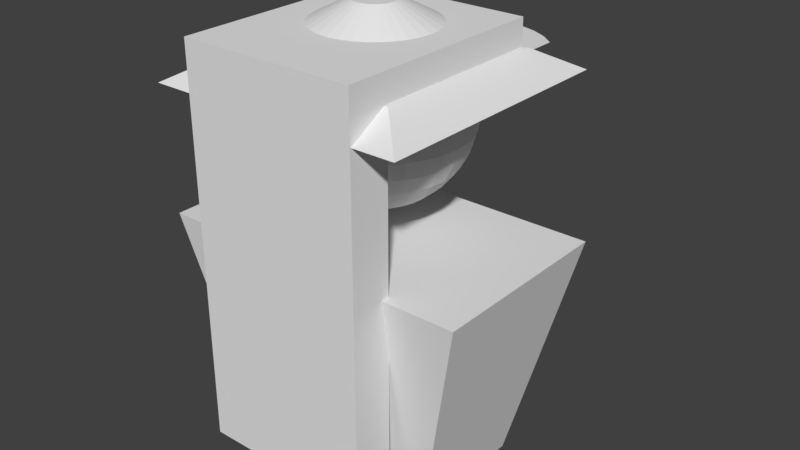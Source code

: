 # Source: AvatarPrototype.blend  (saved by Blender 2.79.0; exported with 4.5.12 LTS)
import bpy
from mathutils import Matrix  # noqa: F401  (used for matrix-valued properties, if any)

bpy.ops.wm.read_factory_settings(use_empty=True)
scene = bpy.context.scene
scene.name = 'Scene'

# ---- collections
col_collection_1 = bpy.data.collections.new('Collection 1'); scene.collection.children.link(col_collection_1)

# ---- world
world_world = bpy.data.worlds.new('World'); scene.world = world_world
world_world.color = (0.05088, 0.05088, 0.05088)
world_world.use_sun_shadow = False
world_world.sun_shadow_jitter_overblur = 0.0
world_world.cycles.sampling_method = 'MANUAL'

# ---- meshes
me_cube_002 = bpy.data.meshes.new('Cube.002')
me_cube_002.from_pydata([(0.5492, 0.5492, 2.325), (0.5492, 0.5492, 2.673), (0.5492, -0.5492, 2.325), (0.5492, -0.5492, 2.673), (-0.5492, 0.5492, 2.325), (-0.5492, 0.5492, 2.673), (-0.5492, -0.5492, 2.325), (-0.5492, -0.5492, 2.673), (0.5492, -0.8133, 2.325), (0.5492, -0.8133, 2.673), (-0.5492, -0.8133, 2.325), (-0.5492, -0.8133, 2.673), (-0.5492, -0.5492, 0.2411), (0.5492, -0.5492, 0.2411), (-0.5492, -0.8133, 0.2411), (0.5492, -0.8133, 0.2411), (0.5492, -0.5492, 2.209), (0.5492, -0.5492, 2.093), (0.5492, -0.5492, 1.978), (0.5492, -0.5492, 1.862), (0.5492, -0.5492, 1.746), (0.5492, -0.5492, 1.63), (0.5492, -0.5492, 1.515), (0.5492, -0.5492, 1.399), (0.5492, -0.5492, 1.283), (0.5492, -0.5492, 1.167), (0.5492, -0.5492, 1.052), (0.5492, -0.5492, 0.9357), (0.5492, -0.5492, 0.82), (0.5492, -0.5492, 0.7042), (0.5492, -0.5492, 0.5884), (0.5492, -0.5492, 0.4727), (0.5492, -0.5492, 0.3569), (-0.5492, -0.5492, 0.3569), (-0.5492, -0.5492, 0.4727), (-0.5492, -0.5492, 0.5884), (-0.5492, -0.5492, 0.7042), (-0.5492, -0.5492, 0.82), (-0.5492, -0.5492, 0.9357), (-0.5492, -0.5492, 1.052), (-0.5492, -0.5492, 1.167), (-0.5492, -0.5492, 1.283), (-0.5492, -0.5492, 1.399), (-0.5492, -0.5492, 1.515), (-0.5492, -0.5492, 1.63), (-0.5492, -0.5492, 1.746), (-0.5492, -0.5492, 1.862), (-0.5492, -0.5492, 1.978), (-0.5492, -0.5492, 2.093), (-0.5492, -0.5492, 2.209), (-0.5492, -0.8133, 2.209), (-0.5492, -0.8133, 2.093), (-0.5492, -0.8133, 1.978), (-0.5492, -0.8133, 1.862), (-0.5492, -0.8133, 1.746), (-0.5492, -0.8133, 1.63), (-0.5492, -0.8133, 1.515), (-0.5492, -0.8133, 1.399), (-0.5492, -0.8133, 1.283), (-0.5492, -0.8133, 1.167), (-0.5492, -0.8133, 1.052), (-0.5492, -0.8133, 0.9357), (-0.5492, -0.8133, 0.82), (-0.5492, -0.8133, 0.7042), (-0.5492, -0.8133, 0.5884), (-0.5492, -0.8133, 0.4727), (-0.5492, -0.8133, 0.3569), (0.5492, -0.8133, 0.3569), (0.5492, -0.8133, 0.4727), (0.5492, -0.8133, 0.5884), (0.5492, -0.8133, 0.7042), (0.5492, -0.8133, 0.82), (0.5492, -0.8133, 0.9357), (0.5492, -0.8133, 1.052), (0.5492, -0.8133, 1.167), (0.5492, -0.8133, 1.283), (0.5492, -0.8133, 1.399), (0.5492, -0.8133, 1.515), (0.5492, -0.8133, 1.63), (0.5492, -0.8133, 1.746), (0.5492, -0.8133, 1.862), (0.5492, -0.8133, 1.978), (0.5492, -0.8133, 2.093), (0.5492, -0.8133, 2.209)], [], [(0, 1, 3, 2), (7, 6, 10, 11), (6, 7, 5, 4), (4, 5, 1, 0), (2, 6, 4, 0), (7, 3, 1, 5), (8, 9, 11, 10), (33, 32, 13, 12), (3, 7, 11, 9), (2, 3, 9, 8), (12, 13, 15, 14), (67, 66, 14, 15), (32, 67, 15, 13), (66, 33, 12, 14), (10, 6, 49, 50), (50, 49, 48, 51), (51, 48, 47, 52), (52, 47, 46, 53), (53, 46, 45, 54), (54, 45, 44, 55), (55, 44, 43, 56), (56, 43, 42, 57), (57, 42, 41, 58), (58, 41, 40, 59), (59, 40, 39, 60), (60, 39, 38, 61), (61, 38, 37, 62), (62, 37, 36, 63), (63, 36, 35, 64), (64, 35, 34, 65), (65, 34, 33, 66), (2, 8, 83, 16), (16, 83, 82, 17), (17, 82, 81, 18), (18, 81, 80, 19), (19, 80, 79, 20), (20, 79, 78, 21), (21, 78, 77, 22), (22, 77, 76, 23), (23, 76, 75, 24), (24, 75, 74, 25), (25, 74, 73, 26), (26, 73, 72, 27), (27, 72, 71, 28), (28, 71, 70, 29), (29, 70, 69, 30), (30, 69, 68, 31), (31, 68, 67, 32), (8, 10, 50, 83), (83, 50, 51, 82), (82, 51, 52, 81), (81, 52, 53, 80), (80, 53, 54, 79), (79, 54, 55, 78), (78, 55, 56, 77), (77, 56, 57, 76), (76, 57, 58, 75), (75, 58, 59, 74), (74, 59, 60, 73), (73, 60, 61, 72), (72, 61, 62, 71), (71, 62, 63, 70), (70, 63, 64, 69), (69, 64, 65, 68), (68, 65, 66, 67), (6, 2, 16, 49), (49, 16, 17, 48), (48, 17, 18, 47), (47, 18, 19, 46), (46, 19, 20, 45), (45, 20, 21, 44), (44, 21, 22, 43), (43, 22, 23, 42), (42, 23, 24, 41), (41, 24, 25, 40), (40, 25, 26, 39), (39, 26, 27, 38), (38, 27, 28, 37), (37, 28, 29, 36), (36, 29, 30, 35), (35, 30, 31, 34), (34, 31, 32, 33)])
me_cube_002.use_remesh_preserve_volume = False
me_cube_002.use_remesh_preserve_attributes = False
me_cube_002.use_mirror_vertex_groups = False
me_cube_002.update()
me_circle = bpy.data.meshes.new('Circle')
me_circle.from_pydata([(2.776e-07, -0.5867, 2.384), (0.1145, -0.5755, 2.384), (0.2245, -0.5421, 2.384), (0.326, -0.4878, 2.384), (0.4149, -0.4149, 2.384), (0.4878, -0.326, 2.384), (0.5421, -0.2245, 2.384), (0.5755, -0.1145, 2.384), (0.5867, 6.641e-08, 2.384), (0.5755, 0.1145, 2.384), (0.5421, 0.2245, 2.384), (0.4878, 0.326, 2.384), (0.4149, 0.4149, 2.384), (0.326, 0.4878, 2.384), (0.2245, 0.5421, 2.384), (0.1145, 0.5755, 2.384), (-3.706e-07, 0.5867, 2.384), (-0.1145, 0.5755, 2.384), (-0.2245, 0.5421, 2.384), (-0.326, 0.4878, 2.384), (-0.4149, 0.4149, 2.384), (-0.4878, 0.326, 2.384), (-0.5421, 0.2245, 2.384), (-0.5755, 0.1145, 2.384), (-0.5867, -9.128e-07, 2.384), (-0.5755, -0.1145, 2.384), (-0.5421, -0.2245, 2.384), (-0.4878, -0.326, 2.384), (-0.4149, -0.4149, 2.384), (-0.326, -0.4878, 2.384), (-0.2245, -0.5421, 2.384), (-0.1145, -0.5755, 2.384), (2.292e-07, -0.4256, 2.642), (0.08304, -0.4174, 2.642), (0.1629, -0.3932, 2.642), (0.2365, -0.3539, 2.642), (0.301, -0.301, 2.642), (0.3539, -0.2365, 2.642), (0.3932, -0.1629, 2.642), (0.4174, -0.08304, 2.642), (0.4256, -3.775e-08, 2.642), (0.4174, 0.08304, 2.642), (0.3932, 0.1629, 2.642), (0.3539, 0.2365, 2.642), (0.301, 0.301, 2.642), (0.2365, 0.3539, 2.642), (0.1629, 0.3932, 2.642), (0.08304, 0.4174, 2.642), (-2.41e-07, 0.4256, 2.642), (-0.08304, 0.4174, 2.642), (-0.1629, 0.3932, 2.642), (-0.2365, 0.3539, 2.642), (-0.301, 0.301, 2.642), (-0.3539, 0.2365, 2.642), (-0.3932, 0.1629, 2.642), (-0.4174, 0.08304, 2.642), (-0.4256, -7.481e-07, 2.642), (-0.4174, -0.08304, 2.642), (-0.3932, -0.1629, 2.642), (-0.3539, -0.2365, 2.642), (-0.301, -0.301, 2.642), (-0.2365, -0.3539, 2.642), (-0.1629, -0.3932, 2.642), (-0.08304, -0.4174, 2.642), (1.495e-07, -0.1349, 2.797), (0.02631, -0.1323, 2.797), (0.05161, -0.1246, 2.797), (0.07492, -0.1121, 2.797), (0.09535, -0.09535, 2.797), (0.1121, -0.07492, 2.797), (0.1246, -0.05161, 2.797), (0.1323, -0.02631, 2.797), (0.1349, -2.181e-07, 2.797), (0.1323, 0.02631, 2.797), (0.1246, 0.0516, 2.797), (0.1121, 0.07492, 2.797), (0.09535, 0.09535, 2.797), (0.07492, 0.1121, 2.797), (0.05161, 0.1246, 2.797), (0.02631, 0.1323, 2.797), (4.848e-10, 0.1349, 2.797), (-0.02631, 0.1323, 2.797), (-0.05161, 0.1246, 2.797), (-0.07492, 0.1121, 2.797), (-0.09535, 0.09535, 2.797), (-0.1121, 0.07492, 2.797), (-0.1246, 0.0516, 2.797), (-0.1323, 0.02631, 2.797), (-0.1349, -4.432e-07, 2.797), (-0.1323, -0.02631, 2.797), (-0.1246, -0.05161, 2.797), (-0.1121, -0.07492, 2.797), (-0.09535, -0.09535, 2.797), (-0.07492, -0.1121, 2.797), (-0.0516, -0.1246, 2.797), (-0.02631, -0.1323, 2.797), (1.211e-07, -0.04109, 2.797), (0.008017, -0.0403, 2.797), (0.01573, -0.03797, 2.797), (0.02283, -0.03417, 2.797), (0.02906, -0.02906, 2.797), (0.03417, -0.02283, 2.797), (0.03797, -0.01573, 2.797), (0.0403, -0.008017, 2.797), (0.04109, -2.788e-07, 2.797), (0.0403, 0.008017, 2.797), (0.03797, 0.01573, 2.797), (0.03417, 0.02283, 2.797), (0.02906, 0.02906, 2.797), (0.02283, 0.03417, 2.797), (0.01573, 0.03796, 2.797), (0.008017, 0.0403, 2.797), (7.575e-08, 0.04109, 2.797), (-0.008017, 0.0403, 2.797), (-0.01573, 0.03796, 2.797), (-0.02283, 0.03417, 2.797), (-0.02906, 0.02906, 2.797), (-0.03417, 0.02283, 2.797), (-0.03797, 0.01573, 2.797), (-0.0403, 0.008017, 2.797), (-0.04109, -3.474e-07, 2.797), (-0.0403, -0.008017, 2.797), (-0.03797, -0.01573, 2.797), (-0.03417, -0.02283, 2.797), (-0.02906, -0.02906, 2.797), (-0.02283, -0.03417, 2.797), (-0.01573, -0.03797, 2.797), (-0.008017, -0.0403, 2.797), (0.4149, 1.042, 2.384), (0.326, 1.115, 2.384), (0.2245, 1.169, 2.384), (0.1145, 1.202, 2.384), (-6.146e-07, 1.213, 2.384), (-0.1145, 1.202, 2.384), (-0.2245, 1.169, 2.384), (-0.326, 1.115, 2.384), (-0.4149, 1.042, 2.384)], [], [(8, 40, 39, 7), (22, 54, 53, 21), (9, 41, 40, 8), (23, 55, 54, 22), (10, 42, 41, 9), (24, 56, 55, 23), (11, 43, 42, 10), (25, 57, 56, 24), (12, 44, 43, 11), (26, 58, 57, 25), (13, 45, 44, 12), (27, 59, 58, 26), (14, 46, 45, 13), (1, 33, 32, 0), (28, 60, 59, 27), (15, 47, 46, 14), (2, 34, 33, 1), (29, 61, 60, 28), (16, 48, 47, 15), (3, 35, 34, 2), (30, 62, 61, 29), (17, 49, 48, 16), (4, 36, 35, 3), (31, 63, 62, 30), (18, 50, 49, 17), (5, 37, 36, 4), (0, 32, 63, 31), (19, 51, 50, 18), (6, 38, 37, 5), (20, 52, 51, 19), (7, 39, 38, 6), (21, 53, 52, 20), (48, 80, 79, 47), (35, 67, 66, 34), (62, 94, 93, 61), (49, 81, 80, 48), (36, 68, 67, 35), (63, 95, 94, 62), (50, 82, 81, 49), (37, 69, 68, 36), (32, 64, 95, 63), (51, 83, 82, 50), (38, 70, 69, 37), (52, 84, 83, 51), (39, 71, 70, 38), (53, 85, 84, 52), (40, 72, 71, 39), (54, 86, 85, 53), (41, 73, 72, 40), (55, 87, 86, 54), (42, 74, 73, 41), (56, 88, 87, 55), (43, 75, 74, 42), (57, 89, 88, 56), (44, 76, 75, 43), (58, 90, 89, 57), (45, 77, 76, 44), (59, 91, 90, 58), (46, 78, 77, 45), (33, 65, 64, 32), (60, 92, 91, 59), (47, 79, 78, 46), (34, 66, 65, 33), (61, 93, 92, 60), (83, 115, 114, 82), (70, 102, 101, 69), (84, 116, 115, 83), (71, 103, 102, 70), (85, 117, 116, 84), (72, 104, 103, 71), (86, 118, 117, 85), (73, 105, 104, 72), (87, 119, 118, 86), (74, 106, 105, 73), (88, 120, 119, 87), (75, 107, 106, 74), (89, 121, 120, 88), (76, 108, 107, 75), (90, 122, 121, 89), (77, 109, 108, 76), (91, 123, 122, 90), (78, 110, 109, 77), (65, 97, 96, 64), (92, 124, 123, 91), (79, 111, 110, 78), (66, 98, 97, 65), (93, 125, 124, 92), (80, 112, 111, 79), (67, 99, 98, 66), (94, 126, 125, 93), (81, 113, 112, 80), (68, 100, 99, 67), (95, 127, 126, 94), (82, 114, 113, 81), (69, 101, 100, 68), (64, 96, 127, 95), (17, 133, 134, 18), (15, 131, 132, 16), (13, 129, 130, 14), (18, 134, 135, 19), (16, 132, 133, 17), (14, 130, 131, 15), (12, 128, 129, 13), (19, 135, 136, 20)])
me_circle.use_remesh_preserve_volume = False
me_circle.use_remesh_preserve_attributes = False
me_circle.use_mirror_vertex_groups = False
me_circle.update()
me_plane = bpy.data.meshes.new('Plane')
me_plane.from_pydata([(0.8053, 0.8053, 2.371), (-0.8053, 0.8053, 2.371), (0.8053, -0.8053, 2.371), (-0.8053, -0.8053, 2.371), (0.5718, 0.5718, 2.505), (-0.5718, 0.5718, 2.505), (0.5718, -0.5718, 2.505), (-0.5718, -0.5718, 2.505)], [], [(0, 2, 3, 1), (4, 5, 7, 6), (1, 3, 7, 5), (2, 0, 4, 6), (3, 2, 6, 7), (0, 1, 5, 4)])
me_plane.use_remesh_preserve_volume = False
me_plane.use_remesh_preserve_attributes = False
me_plane.use_mirror_vertex_groups = False
me_plane.update()
me_cube_001 = bpy.data.meshes.new('Cube.001')
me_cube_001.from_pydata([(0.6593, 0.3972, 0.01195), (1.0, 0.6025, 1.471), (0.6593, -0.3972, 0.01195), (1.0, -0.6025, 1.471), (-0.6593, 0.3972, 0.01195), (-1.0, 0.6025, 1.471), (-0.6593, -0.3972, 0.01195), (-1.0, -0.6025, 1.471), (-7.187e-14, 1.846e-07, 1.644), (-0.02156, -0.1084, 2.766), (-0.04229, -0.2126, 2.733), (-0.06139, -0.3086, 2.681), (-0.07814, -0.3928, 2.611), (-0.09188, -0.4619, 2.525), (-0.1021, -0.5133, 2.427), (-0.1084, -0.5449, 2.321), (-0.1105, -0.5555, 2.21), (-0.1084, -0.5449, 2.1), (-0.1021, -0.5133, 1.993), (-0.09188, -0.4619, 1.895), (-0.07814, -0.3928, 1.81), (-0.06139, -0.3086, 1.739), (-0.04229, -0.2126, 1.687), (-0.02156, -0.1084, 1.655), (-0.04229, -0.1021, 2.766), (-0.08295, -0.2003, 2.733), (-0.1204, -0.2907, 2.681), (-0.1533, -0.37, 2.611), (-0.1802, -0.4351, 2.525), (-0.2003, -0.4835, 2.427), (-0.2126, -0.5133, 2.321), (-0.2168, -0.5233, 2.21), (-0.2126, -0.5133, 2.1), (-0.2003, -0.4835, 1.993), (-0.1802, -0.4351, 1.895), (-0.1533, -0.37, 1.81), (-0.1204, -0.2907, 1.739), (-0.08295, -0.2003, 1.687), (-0.04229, -0.1021, 1.655), (-0.06139, -0.09188, 2.766), (-0.1204, -0.1802, 2.733), (-0.1748, -0.2617, 2.681), (-0.2225, -0.333, 2.611), (-0.2617, -0.3916, 2.525), (-0.2907, -0.4351, 2.427), (-0.3086, -0.4619, 2.321), (-0.3147, -0.471, 2.21), (-0.3086, -0.4619, 2.1), (-0.2907, -0.4351, 1.993), (-0.2617, -0.3916, 1.895), (-0.2225, -0.333, 1.81), (-0.1748, -0.2617, 1.739), (-0.1204, -0.1802, 1.687), (-0.06139, -0.09188, 1.655), (-0.07814, -0.07814, 2.766), (-0.1533, -0.1533, 2.733), (-0.2225, -0.2225, 2.681), (-0.2832, -0.2832, 2.611), (-0.333, -0.333, 2.525), (-0.37, -0.37, 2.427), (-0.3928, -0.3928, 2.321), (-0.4005, -0.4005, 2.21), (-0.3928, -0.3928, 2.1), (-0.37, -0.37, 1.993), (-0.333, -0.333, 1.895), (-0.2832, -0.2832, 1.81), (-0.2225, -0.2225, 1.739), (-0.1533, -0.1533, 1.687), (-0.07814, -0.07814, 1.655), (-0.09188, -0.06139, 2.766), (-0.1802, -0.1204, 2.733), (-0.2617, -0.1748, 2.681), (-0.333, -0.2225, 2.611), (-0.3916, -0.2617, 2.525), (-0.4351, -0.2907, 2.427), (-0.4619, -0.3086, 2.321), (-0.471, -0.3147, 2.21), (-0.4619, -0.3086, 2.1), (-0.4351, -0.2907, 1.993), (-0.3916, -0.2617, 1.895), (-0.333, -0.2225, 1.81), (-0.2617, -0.1748, 1.739), (-0.1802, -0.1204, 1.687), (-0.09188, -0.06139, 1.655), (-0.1021, -0.04229, 2.766), (-0.2003, -0.08295, 2.733), (-0.2907, -0.1204, 2.681), (-0.37, -0.1533, 2.611), (-0.4351, -0.1802, 2.525), (-0.4835, -0.2003, 2.427), (-0.5133, -0.2126, 2.321), (-0.5233, -0.2168, 2.21), (-0.5133, -0.2126, 2.1), (-0.4835, -0.2003, 1.993), (-0.4351, -0.1802, 1.895), (-0.37, -0.1533, 1.81), (-0.2907, -0.1204, 1.739), (-0.2003, -0.08295, 1.687), (-0.1021, -0.04229, 1.655), (-0.1084, -0.02156, 2.766), (-0.2126, -0.04229, 2.733), (-0.3086, -0.06139, 2.681), (-0.3928, -0.07814, 2.611), (-0.4619, -0.09188, 2.525), (-0.5133, -0.1021, 2.427), (-0.5449, -0.1084, 2.321), (-0.5555, -0.1105, 2.21), (-0.5449, -0.1084, 2.1), (-0.5133, -0.1021, 1.993), (-0.4619, -0.09188, 1.895), (-0.3928, -0.07814, 1.81), (-0.3086, -0.06139, 1.739), (-0.2126, -0.04229, 1.687), (-0.1084, -0.02156, 1.655), (-0.1105, 1.42e-07, 2.766), (-0.2168, 9.639e-08, 2.733), (-0.3147, 5.403e-08, 2.681), (-0.4005, 2.483e-08, 2.611), (-0.471, 5.834e-09, 2.525), (-0.5233, -4.831e-08, 2.427), (-0.5555, 6.661e-09, 2.321), (-0.5664, -6.018e-09, 2.21), (-0.5555, 6.661e-09, 2.1), (-0.5233, -7.363e-08, 1.993), (-0.471, 5.834e-09, 1.895), (-0.4005, 2.483e-08, 1.81), (-0.3147, 7.091e-08, 1.739), (-0.2168, 8.794e-08, 1.687), (-0.1105, 1.314e-07, 1.655), (-0.1084, 0.02156, 2.766), (-0.2126, 0.04229, 2.733), (-0.3086, 0.06139, 2.681), (-0.3928, 0.07814, 2.611), (-0.4619, 0.09188, 2.525), (-0.5133, 0.1021, 2.427), (-0.5449, 0.1084, 2.321), (-0.5555, 0.1105, 2.21), (-0.5449, 0.1084, 2.1), (-0.5133, 0.1021, 1.993), (-0.4619, 0.09188, 1.895), (-0.3928, 0.07814, 1.81), (-0.3086, 0.06139, 1.739), (-0.2126, 0.04229, 1.687), (-0.1084, 0.02156, 1.655), (-0.1021, 0.04229, 2.766), (-0.2003, 0.08295, 2.733), (-0.2907, 0.1204, 2.681), (-0.37, 0.1533, 2.611), (-0.4351, 0.1802, 2.525), (-0.4835, 0.2003, 2.427), (-0.5133, 0.2126, 2.321), (-0.5233, 0.2168, 2.21), (-0.5133, 0.2126, 2.1), (-0.4835, 0.2003, 1.993), (-0.4351, 0.1802, 1.895), (-0.37, 0.1533, 1.81), (-0.2907, 0.1204, 1.739), (-0.2003, 0.08295, 1.687), (-0.1021, 0.04229, 1.655), (-0.09188, 0.06139, 2.766), (-0.1802, 0.1204, 2.733), (-0.2617, 0.1748, 2.681), (-0.333, 0.2225, 2.611), (-0.3916, 0.2617, 2.525), (-0.4351, 0.2907, 2.427), (-0.4619, 0.3086, 2.321), (-0.471, 0.3147, 2.21), (-0.4619, 0.3086, 2.1), (-0.4351, 0.2907, 1.993), (-0.3916, 0.2617, 1.895), (-0.333, 0.2225, 1.81), (-0.2617, 0.1748, 1.739), (-0.1802, 0.1204, 1.687), (-0.09188, 0.06139, 1.655), (-0.07814, 0.07814, 2.766), (-0.1533, 0.1533, 2.733), (-0.2225, 0.2225, 2.681), (-0.2832, 0.2832, 2.611), (-0.333, 0.333, 2.525), (-0.37, 0.37, 2.427), (-0.3928, 0.3928, 2.321), (-0.4005, 0.4005, 2.21), (-0.3928, 0.3928, 2.1), (-0.37, 0.37, 1.993), (-0.333, 0.333, 1.895), (-0.2832, 0.2832, 1.81), (-0.2225, 0.2225, 1.739), (-0.1533, 0.1533, 1.687), (-0.07814, 0.07814, 1.655), (-0.06139, 0.09188, 2.766), (-0.1204, 0.1802, 2.733), (-0.1748, 0.2617, 2.681), (-0.2225, 0.333, 2.611), (-0.2617, 0.3916, 2.525), (-0.2907, 0.4351, 2.427), (-0.3086, 0.4619, 2.321), (-0.3147, 0.471, 2.21), (-0.3086, 0.4619, 2.1), (-0.2907, 0.4351, 1.993), (-0.2617, 0.3916, 1.895), (-0.2225, 0.333, 1.81), (-0.1748, 0.2617, 1.739), (-0.1204, 0.1802, 1.687), (-0.06139, 0.09188, 1.655), (-0.04229, 0.1021, 2.766), (-0.08295, 0.2003, 2.733), (-0.1204, 0.2907, 2.681), (-0.1533, 0.37, 2.611), (-0.1802, 0.4351, 2.525), (-0.2003, 0.4835, 2.427), (-0.2126, 0.5133, 2.321), (-0.2168, 0.5233, 2.21), (-0.2126, 0.5133, 2.1), (-0.2003, 0.4835, 1.993), (-0.1802, 0.4351, 1.895), (-0.1533, 0.37, 1.81), (-0.1204, 0.2907, 1.739), (-0.08295, 0.2003, 1.687), (-0.04229, 0.1021, 1.655), (-0.02156, 0.1084, 2.766), (-0.04229, 0.2126, 2.733), (-0.06139, 0.3086, 2.681), (-0.07814, 0.3928, 2.611), (-0.09188, 0.4619, 2.525), (-0.1021, 0.5133, 2.427), (-0.1084, 0.5449, 2.321), (-0.1105, 0.5555, 2.21), (-0.1084, 0.5449, 2.1), (-0.1021, 0.5133, 1.993), (-0.09188, 0.4619, 1.895), (-0.07814, 0.3928, 1.81), (-0.06139, 0.3086, 1.739), (-0.04229, 0.2126, 1.687), (-0.02156, 0.1084, 1.655), (-3.895e-08, 0.1105, 2.766), (-1.078e-07, 0.2168, 2.733), (-1.375e-07, 0.3147, 2.681), (-1.413e-07, 0.4005, 2.611), (-1.35e-07, 0.471, 2.525), (-2.398e-07, 0.5233, 2.427), (-1.679e-07, 0.5555, 2.321), (-1.637e-07, 0.5664, 2.21), (-1.679e-07, 0.5555, 2.1), (-2.398e-07, 0.5233, 1.993), (-1.35e-07, 0.471, 1.895), (-1.413e-07, 0.4005, 1.81), (-1.164e-07, 0.3147, 1.739), (-8.666e-08, 0.2168, 1.687), (-4.528e-08, 0.1105, 1.655), (0.02156, 0.1084, 2.766), (0.04229, 0.2126, 2.733), (0.06139, 0.3086, 2.681), (0.07814, 0.3928, 2.611), (0.09188, 0.4619, 2.525), (0.1021, 0.5133, 2.427), (0.1084, 0.5449, 2.321), (0.1105, 0.5555, 2.21), (0.1084, 0.5449, 2.1), (0.1021, 0.5133, 1.993), (0.09188, 0.4619, 1.895), (0.07814, 0.3928, 1.81), (0.06139, 0.3086, 1.739), (0.04229, 0.2126, 1.687), (0.02156, 0.1084, 1.655), (7.063e-08, 3.551e-07, 2.777), (0.04229, 0.1021, 2.766), (0.08295, 0.2003, 2.733), (0.1204, 0.2907, 2.681), (0.1533, 0.37, 2.611), (0.1802, 0.4351, 2.525), (0.2003, 0.4835, 2.427), (0.2126, 0.5133, 2.321), (0.2168, 0.5233, 2.21), (0.2126, 0.5133, 2.1), (0.2003, 0.4835, 1.993), (0.1802, 0.4351, 1.895), (0.1533, 0.37, 1.81), (0.1204, 0.2907, 1.739), (0.08295, 0.2003, 1.687), (0.04229, 0.1021, 1.655), (0.06139, 0.09188, 2.766), (0.1204, 0.1802, 2.733), (0.1748, 0.2617, 2.681), (0.2225, 0.333, 2.611), (0.2617, 0.3916, 2.525), (0.2907, 0.4351, 2.427), (0.3086, 0.4619, 2.321), (0.3147, 0.471, 2.21), (0.3086, 0.4619, 2.1), (0.2907, 0.4351, 1.993), (0.2617, 0.3916, 1.895), (0.2225, 0.333, 1.81), (0.1748, 0.2617, 1.739), (0.1204, 0.1802, 1.687), (0.06139, 0.09188, 1.655), (0.07814, 0.07814, 2.766), (0.1533, 0.1533, 2.733), (0.2225, 0.2225, 2.681), (0.2832, 0.2832, 2.611), (0.333, 0.333, 2.525), (0.37, 0.37, 2.427), (0.3928, 0.3928, 2.321), (0.4005, 0.4005, 2.21), (0.3928, 0.3928, 2.1), (0.37, 0.37, 1.993), (0.333, 0.333, 1.895), (0.2832, 0.2832, 1.81), (0.2225, 0.2225, 1.739), (0.1533, 0.1533, 1.687), (0.07814, 0.07814, 1.655), (0.09188, 0.06139, 2.766), (0.1802, 0.1204, 2.733), (0.2617, 0.1748, 2.681), (0.333, 0.2225, 2.611), (0.3916, 0.2617, 2.525), (0.4351, 0.2907, 2.427), (0.4619, 0.3086, 2.321), (0.471, 0.3147, 2.21), (0.4619, 0.3086, 2.1), (0.4351, 0.2907, 1.993), (0.3916, 0.2617, 1.895), (0.333, 0.2225, 1.81), (0.2617, 0.1748, 1.739), (0.1802, 0.1204, 1.687), (0.09188, 0.06139, 1.655), (0.1021, 0.04229, 2.766), (0.2003, 0.08295, 2.733), (0.2907, 0.1204, 2.681), (0.37, 0.1533, 2.611), (0.4351, 0.1802, 2.525), (0.4835, 0.2003, 2.427), (0.5133, 0.2126, 2.321), (0.5233, 0.2168, 2.21), (0.5133, 0.2126, 2.1), (0.4835, 0.2003, 1.993), (0.4351, 0.1802, 1.895), (0.37, 0.1533, 1.81), (0.2907, 0.1204, 1.739), (0.2003, 0.08295, 1.687), (0.1021, 0.04229, 1.655), (0.1084, 0.02156, 2.766), (0.2126, 0.04229, 2.733), (0.3086, 0.06139, 2.681), (0.3928, 0.07814, 2.611), (0.4619, 0.09188, 2.525), (0.5133, 0.1021, 2.427), (0.5449, 0.1084, 2.321), (0.5555, 0.1105, 2.21), (0.5449, 0.1084, 2.1), (0.5133, 0.1021, 1.993), (0.4619, 0.09188, 1.895), (0.3928, 0.07814, 1.81), (0.3086, 0.06139, 1.739), (0.2126, 0.04229, 1.687), (0.1084, 0.02156, 1.655), (0.1105, 2.196e-07, 2.766), (0.2168, 2.441e-07, 2.733), (0.3147, 2.822e-07, 2.681), (0.4005, 2.608e-07, 2.611), (0.471, 2.629e-07, 2.525), (0.5233, 3.846e-07, 2.427), (0.5555, 2.705e-07, 2.321), (0.5664, 3.001e-07, 2.21), (0.5555, 2.705e-07, 2.1), (0.5233, 3.846e-07, 1.993), (0.471, 2.629e-07, 1.895), (0.4005, 2.608e-07, 1.81), (0.3147, 2.696e-07, 1.739), (0.2168, 2.272e-07, 1.687), (0.1105, 2.217e-07, 1.655), (0.1084, -0.02156, 2.766), (0.2126, -0.04229, 2.733), (0.3086, -0.06139, 2.681), (0.3928, -0.07814, 2.611), (0.4619, -0.09188, 2.525), (0.5133, -0.1021, 2.427), (0.5449, -0.1084, 2.321), (0.5555, -0.1105, 2.21), (0.5449, -0.1084, 2.1), (0.5133, -0.1021, 1.993), (0.4619, -0.09188, 1.895), (0.3928, -0.07814, 1.81), (0.3086, -0.06139, 1.739), (0.2126, -0.04229, 1.687), (0.1084, -0.02156, 1.655), (0.1021, -0.04229, 2.766), (0.2003, -0.08295, 2.733), (0.2907, -0.1204, 2.681), (0.37, -0.1533, 2.611), (0.4351, -0.1802, 2.525), (0.4835, -0.2003, 2.427), (0.5133, -0.2126, 2.321), (0.5233, -0.2168, 2.21), (0.5133, -0.2126, 2.1), (0.4835, -0.2003, 1.993), (0.4351, -0.1802, 1.895), (0.37, -0.1533, 1.81), (0.2907, -0.1204, 1.739), (0.2003, -0.08295, 1.687), (0.1021, -0.04229, 1.655), (0.09188, -0.06139, 2.766), (0.1802, -0.1204, 2.733), (0.2617, -0.1748, 2.681), (0.333, -0.2225, 2.611), (0.3916, -0.2617, 2.525), (0.4351, -0.2907, 2.427), (0.4619, -0.3086, 2.321), (0.471, -0.3147, 2.21), (0.4619, -0.3086, 2.1), (0.4351, -0.2907, 1.993), (0.3916, -0.2617, 1.895), (0.333, -0.2225, 1.81), (0.2617, -0.1748, 1.739), (0.1802, -0.1204, 1.687), (0.09188, -0.06139, 1.655), (0.07814, -0.07814, 2.766), (0.1533, -0.1533, 2.733), (0.2225, -0.2225, 2.681), (0.2832, -0.2832, 2.611), (0.333, -0.333, 2.525), (0.37, -0.37, 2.427), (0.3928, -0.3928, 2.321), (0.4005, -0.4005, 2.21), (0.3928, -0.3928, 2.1), (0.37, -0.37, 1.993), (0.333, -0.333, 1.895), (0.2832, -0.2832, 1.81), (0.2225, -0.2225, 1.739), (0.1533, -0.1533, 1.687), (0.07814, -0.07814, 1.655), (0.06139, -0.09188, 2.766), (0.1204, -0.1802, 2.733), (0.1748, -0.2617, 2.681), (0.2225, -0.333, 2.611), (0.2617, -0.3916, 2.525), (0.2907, -0.4351, 2.427), (0.3086, -0.4619, 2.321), (0.3147, -0.471, 2.21), (0.3086, -0.4619, 2.1), (0.2907, -0.4351, 1.993), (0.2617, -0.3916, 1.895), (0.2225, -0.333, 1.81), (0.1748, -0.2617, 1.739), (0.1204, -0.1802, 1.687), (0.06139, -0.09188, 1.655), (0.04229, -0.1021, 2.766), (0.08295, -0.2003, 2.733), (0.1204, -0.2907, 2.681), (0.1533, -0.37, 2.611), (0.1802, -0.4351, 2.525), (0.2003, -0.4835, 2.427), (0.2126, -0.5133, 2.321), (0.2168, -0.5233, 2.21), (0.2126, -0.5133, 2.1), (0.2003, -0.4835, 1.993), (0.1802, -0.4351, 1.895), (0.1533, -0.37, 1.81), (0.1204, -0.2907, 1.739), (0.08295, -0.2003, 1.687), (0.04229, -0.1021, 1.655), (0.02156, -0.1084, 2.766), (0.04229, -0.2126, 2.733), (0.06139, -0.3086, 2.681), (0.07814, -0.3928, 2.611), (0.09188, -0.4619, 2.525), (0.1021, -0.5133, 2.427), (0.1084, -0.5449, 2.321), (0.1105, -0.5555, 2.21), (0.1084, -0.5449, 2.1), (0.1021, -0.5133, 1.993), (0.09188, -0.4619, 1.895), (0.07814, -0.3928, 1.81), (0.06139, -0.3086, 1.739), (0.04229, -0.2126, 1.687), (0.02156, -0.1084, 1.655), (2.18e-08, -0.1105, 2.766), (3.996e-08, -0.2168, 2.733), (6.122e-08, -0.3147, 2.681), (6.932e-08, -0.4005, 2.611), (2.923e-08, -0.471, 2.525), (1.678e-07, -0.5233, 2.427), (7.06e-08, -0.5555, 2.321), (6.64e-08, -0.5664, 2.21), (7.06e-08, -0.5555, 2.1), (1.678e-07, -0.5233, 1.993), (2.923e-08, -0.471, 1.895), (6.932e-08, -0.4005, 1.81), (5.278e-08, -0.3147, 1.739), (3.996e-08, -0.2168, 1.687), (3.446e-08, -0.1105, 1.655)], [], [(0, 1, 3, 2), (2, 3, 7, 6), (6, 7, 5, 4), (4, 5, 1, 0), (2, 6, 4, 0), (7, 3, 1, 5), (487, 486, 20, 21), (480, 479, 13, 14), (488, 487, 21, 22), (481, 480, 14, 15), (489, 488, 22, 23), (482, 481, 15, 16), (475, 264, 9), (8, 489, 23), (483, 482, 16, 17), (476, 475, 9, 10), (484, 483, 17, 18), (477, 476, 10, 11), (485, 484, 18, 19), (478, 477, 11, 12), (486, 485, 19, 20), (479, 478, 12, 13), (20, 19, 34, 35), (13, 12, 27, 28), (21, 20, 35, 36), (14, 13, 28, 29), (22, 21, 36, 37), (15, 14, 29, 30), (23, 22, 37, 38), (16, 15, 30, 31), (9, 264, 24), (8, 23, 38), (17, 16, 31, 32), (10, 9, 24, 25), (18, 17, 32, 33), (11, 10, 25, 26), (19, 18, 33, 34), (12, 11, 26, 27), (24, 264, 39), (8, 38, 53), (32, 31, 46, 47), (25, 24, 39, 40), (33, 32, 47, 48), (26, 25, 40, 41), (34, 33, 48, 49), (27, 26, 41, 42), (35, 34, 49, 50), (28, 27, 42, 43), (36, 35, 50, 51), (29, 28, 43, 44), (37, 36, 51, 52), (30, 29, 44, 45), (38, 37, 52, 53), (31, 30, 45, 46), (43, 42, 57, 58), (51, 50, 65, 66), (44, 43, 58, 59), (52, 51, 66, 67), (45, 44, 59, 60), (53, 52, 67, 68), (46, 45, 60, 61), (39, 264, 54), (8, 53, 68), (47, 46, 61, 62), (40, 39, 54, 55), (48, 47, 62, 63), (41, 40, 55, 56), (49, 48, 63, 64), (42, 41, 56, 57), (50, 49, 64, 65), (62, 61, 76, 77), (55, 54, 69, 70), (63, 62, 77, 78), (56, 55, 70, 71), (64, 63, 78, 79), (57, 56, 71, 72), (65, 64, 79, 80), (58, 57, 72, 73), (66, 65, 80, 81), (59, 58, 73, 74), (67, 66, 81, 82), (60, 59, 74, 75), (68, 67, 82, 83), (61, 60, 75, 76), (54, 264, 69), (8, 68, 83), (81, 80, 95, 96), (74, 73, 88, 89), (82, 81, 96, 97), (75, 74, 89, 90), (83, 82, 97, 98), (76, 75, 90, 91), (69, 264, 84), (8, 83, 98), (77, 76, 91, 92), (70, 69, 84, 85), (78, 77, 92, 93), (71, 70, 85, 86), (79, 78, 93, 94), (72, 71, 86, 87), (80, 79, 94, 95), (73, 72, 87, 88), (93, 92, 107, 108), (86, 85, 100, 101), (94, 93, 108, 109), (87, 86, 101, 102), (95, 94, 109, 110), (88, 87, 102, 103), (96, 95, 110, 111), (89, 88, 103, 104), (97, 96, 111, 112), (90, 89, 104, 105), (98, 97, 112, 113), (91, 90, 105, 106), (84, 264, 99), (8, 98, 113), (92, 91, 106, 107), (85, 84, 99, 100), (112, 111, 126, 127), (105, 104, 119, 120), (113, 112, 127, 128), (106, 105, 120, 121), (99, 264, 114), (8, 113, 128), (107, 106, 121, 122), (100, 99, 114, 115), (108, 107, 122, 123), (101, 100, 115, 116), (109, 108, 123, 124), (102, 101, 116, 117), (110, 109, 124, 125), (103, 102, 117, 118), (111, 110, 125, 126), (104, 103, 118, 119), (116, 115, 130, 131), (124, 123, 138, 139), (117, 116, 131, 132), (125, 124, 139, 140), (118, 117, 132, 133), (126, 125, 140, 141), (119, 118, 133, 134), (127, 126, 141, 142), (120, 119, 134, 135), (128, 127, 142, 143), (121, 120, 135, 136), (114, 264, 129), (8, 128, 143), (122, 121, 136, 137), (115, 114, 129, 130), (123, 122, 137, 138), (135, 134, 149, 150), (143, 142, 157, 158), (136, 135, 150, 151), (129, 264, 144), (8, 143, 158), (137, 136, 151, 152), (130, 129, 144, 145), (138, 137, 152, 153), (131, 130, 145, 146), (139, 138, 153, 154), (132, 131, 146, 147), (140, 139, 154, 155), (133, 132, 147, 148), (141, 140, 155, 156), (134, 133, 148, 149), (142, 141, 156, 157), (154, 153, 168, 169), (147, 146, 161, 162), (155, 154, 169, 170), (148, 147, 162, 163), (156, 155, 170, 171), (149, 148, 163, 164), (157, 156, 171, 172), (150, 149, 164, 165), (158, 157, 172, 173), (151, 150, 165, 166), (144, 264, 159), (8, 158, 173), (152, 151, 166, 167), (145, 144, 159, 160), (153, 152, 167, 168), (146, 145, 160, 161), (173, 172, 187, 188), (166, 165, 180, 181), (159, 264, 174), (8, 173, 188), (167, 166, 181, 182), (160, 159, 174, 175), (168, 167, 182, 183), (161, 160, 175, 176), (169, 168, 183, 184), (162, 161, 176, 177), (170, 169, 184, 185), (163, 162, 177, 178), (171, 170, 185, 186), (164, 163, 178, 179), (172, 171, 186, 187), (165, 164, 179, 180), (177, 176, 191, 192), (185, 184, 199, 200), (178, 177, 192, 193), (186, 185, 200, 201), (179, 178, 193, 194), (187, 186, 201, 202), (180, 179, 194, 195), (188, 187, 202, 203), (181, 180, 195, 196), (174, 264, 189), (8, 188, 203), (182, 181, 196, 197), (175, 174, 189, 190), (183, 182, 197, 198), (176, 175, 190, 191), (184, 183, 198, 199), (196, 195, 210, 211), (189, 264, 204), (8, 203, 218), (197, 196, 211, 212), (190, 189, 204, 205), (198, 197, 212, 213), (191, 190, 205, 206), (199, 198, 213, 214), (192, 191, 206, 207), (200, 199, 214, 215), (193, 192, 207, 208), (201, 200, 215, 216), (194, 193, 208, 209), (202, 201, 216, 217), (195, 194, 209, 210), (203, 202, 217, 218), (215, 214, 229, 230), (208, 207, 222, 223), (216, 215, 230, 231), (209, 208, 223, 224), (217, 216, 231, 232), (210, 209, 224, 225), (218, 217, 232, 233), (211, 210, 225, 226), (204, 264, 219), (8, 218, 233), (212, 211, 226, 227), (205, 204, 219, 220), (213, 212, 227, 228), (206, 205, 220, 221), (214, 213, 228, 229), (207, 206, 221, 222), (8, 233, 248), (227, 226, 241, 242), (220, 219, 234, 235), (228, 227, 242, 243), (221, 220, 235, 236), (229, 228, 243, 244), (222, 221, 236, 237), (230, 229, 244, 245), (223, 222, 237, 238), (231, 230, 245, 246), (224, 223, 238, 239), (232, 231, 246, 247), (225, 224, 239, 240), (233, 232, 247, 248), (226, 225, 240, 241), (219, 264, 234), (246, 245, 260, 261), (239, 238, 253, 254), (247, 246, 261, 262), (240, 239, 254, 255), (248, 247, 262, 263), (241, 240, 255, 256), (234, 264, 249), (8, 248, 263), (242, 241, 256, 257), (235, 234, 249, 250), (243, 242, 257, 258), (236, 235, 250, 251), (244, 243, 258, 259), (237, 236, 251, 252), (245, 244, 259, 260), (238, 237, 252, 253), (250, 249, 265, 266), (258, 257, 273, 274), (251, 250, 266, 267), (259, 258, 274, 275), (252, 251, 267, 268), (260, 259, 275, 276), (253, 252, 268, 269), (261, 260, 276, 277), (254, 253, 269, 270), (262, 261, 277, 278), (255, 254, 270, 271), (263, 262, 278, 279), (256, 255, 271, 272), (249, 264, 265), (8, 263, 279), (257, 256, 272, 273), (270, 269, 284, 285), (278, 277, 292, 293), (271, 270, 285, 286), (279, 278, 293, 294), (272, 271, 286, 287), (265, 264, 280), (8, 279, 294), (273, 272, 287, 288), (266, 265, 280, 281), (274, 273, 288, 289), (267, 266, 281, 282), (275, 274, 289, 290), (268, 267, 282, 283), (276, 275, 290, 291), (269, 268, 283, 284), (277, 276, 291, 292), (289, 288, 303, 304), (282, 281, 296, 297), (290, 289, 304, 305), (283, 282, 297, 298), (291, 290, 305, 306), (284, 283, 298, 299), (292, 291, 306, 307), (285, 284, 299, 300), (293, 292, 307, 308), (286, 285, 300, 301), (294, 293, 308, 309), (287, 286, 301, 302), (280, 264, 295), (8, 294, 309), (288, 287, 302, 303), (281, 280, 295, 296), (308, 307, 322, 323), (301, 300, 315, 316), (309, 308, 323, 324), (302, 301, 316, 317), (295, 264, 310), (8, 309, 324), (303, 302, 317, 318), (296, 295, 310, 311), (304, 303, 318, 319), (297, 296, 311, 312), (305, 304, 319, 320), (298, 297, 312, 313), (306, 305, 320, 321), (299, 298, 313, 314), (307, 306, 321, 322), (300, 299, 314, 315), (312, 311, 326, 327), (320, 319, 334, 335), (313, 312, 327, 328), (321, 320, 335, 336), (314, 313, 328, 329), (322, 321, 336, 337), (315, 314, 329, 330), (323, 322, 337, 338), (316, 315, 330, 331), (324, 323, 338, 339), (317, 316, 331, 332), (310, 264, 325), (8, 324, 339), (318, 317, 332, 333), (311, 310, 325, 326), (319, 318, 333, 334), (331, 330, 345, 346), (339, 338, 353, 354), (332, 331, 346, 347), (325, 264, 340), (8, 339, 354), (333, 332, 347, 348), (326, 325, 340, 341), (334, 333, 348, 349), (327, 326, 341, 342), (335, 334, 349, 350), (328, 327, 342, 343), (336, 335, 350, 351), (329, 328, 343, 344), (337, 336, 351, 352), (330, 329, 344, 345), (338, 337, 352, 353), (350, 349, 364, 365), (343, 342, 357, 358), (351, 350, 365, 366), (344, 343, 358, 359), (352, 351, 366, 367), (345, 344, 359, 360), (353, 352, 367, 368), (346, 345, 360, 361), (354, 353, 368, 369), (347, 346, 361, 362), (340, 264, 355), (8, 354, 369), (348, 347, 362, 363), (341, 340, 355, 356), (349, 348, 363, 364), (342, 341, 356, 357), (369, 368, 383, 384), (362, 361, 376, 377), (355, 264, 370), (8, 369, 384), (363, 362, 377, 378), (356, 355, 370, 371), (364, 363, 378, 379), (357, 356, 371, 372), (365, 364, 379, 380), (358, 357, 372, 373), (366, 365, 380, 381), (359, 358, 373, 374), (367, 366, 381, 382), (360, 359, 374, 375), (368, 367, 382, 383), (361, 360, 375, 376), (381, 380, 395, 396), (374, 373, 388, 389), (382, 381, 396, 397), (375, 374, 389, 390), (383, 382, 397, 398), (376, 375, 390, 391), (384, 383, 398, 399), (377, 376, 391, 392), (370, 264, 385), (8, 384, 399), (378, 377, 392, 393), (371, 370, 385, 386), (379, 378, 393, 394), (372, 371, 386, 387), (380, 379, 394, 395), (373, 372, 387, 388), (385, 264, 400), (8, 399, 414), (393, 392, 407, 408), (386, 385, 400, 401), (394, 393, 408, 409), (387, 386, 401, 402), (395, 394, 409, 410), (388, 387, 402, 403), (396, 395, 410, 411), (389, 388, 403, 404), (397, 396, 411, 412), (390, 389, 404, 405), (398, 397, 412, 413), (391, 390, 405, 406), (399, 398, 413, 414), (392, 391, 406, 407), (404, 403, 418, 419), (412, 411, 426, 427), (405, 404, 419, 420), (413, 412, 427, 428), (406, 405, 420, 421), (414, 413, 428, 429), (407, 406, 421, 422), (400, 264, 415), (8, 414, 429), (408, 407, 422, 423), (401, 400, 415, 416), (409, 408, 423, 424), (402, 401, 416, 417), (410, 409, 424, 425), (403, 402, 417, 418), (411, 410, 425, 426), (423, 422, 437, 438), (416, 415, 430, 431), (424, 423, 438, 439), (417, 416, 431, 432), (425, 424, 439, 440), (418, 417, 432, 433), (426, 425, 440, 441), (419, 418, 433, 434), (427, 426, 441, 442), (420, 419, 434, 435), (428, 427, 442, 443), (421, 420, 435, 436), (429, 428, 443, 444), (422, 421, 436, 437), (415, 264, 430), (8, 429, 444), (442, 441, 456, 457), (435, 434, 449, 450), (443, 442, 457, 458), (436, 435, 450, 451), (444, 443, 458, 459), (437, 436, 451, 452), (430, 264, 445), (8, 444, 459), (438, 437, 452, 453), (431, 430, 445, 446), (439, 438, 453, 454), (432, 431, 446, 447), (440, 439, 454, 455), (433, 432, 447, 448), (441, 440, 455, 456), (434, 433, 448, 449), (446, 445, 460, 461), (454, 453, 468, 469), (447, 446, 461, 462), (455, 454, 469, 470), (448, 447, 462, 463), (456, 455, 470, 471), (449, 448, 463, 464), (457, 456, 471, 472), (450, 449, 464, 465), (458, 457, 472, 473), (451, 450, 465, 466), (459, 458, 473, 474), (452, 451, 466, 467), (445, 264, 460), (8, 459, 474), (453, 452, 467, 468), (465, 464, 479, 480), (473, 472, 487, 488), (466, 465, 480, 481), (474, 473, 488, 489), (467, 466, 481, 482), (460, 264, 475), (8, 474, 489), (468, 467, 482, 483), (461, 460, 475, 476), (469, 468, 483, 484), (462, 461, 476, 477), (470, 469, 484, 485), (463, 462, 477, 478), (471, 470, 485, 486), (464, 463, 478, 479), (472, 471, 486, 487)])
me_cube_001.use_remesh_preserve_volume = False
me_cube_001.use_remesh_preserve_attributes = False
me_cube_001.use_mirror_vertex_groups = False
me_cube_001.update()
arm_armature = bpy.data.armatures.new('Armature')  # bones are not reproduced

# ---- objects
ob_armature = bpy.data.objects.new('Armature', arm_armature)
ob_long_hair = bpy.data.objects.new('Long Hair', me_cube_002)
ob_cap = bpy.data.objects.new('Cap', me_circle)
ob_short_hair = bpy.data.objects.new('Short Hair', me_plane)
ob_body = bpy.data.objects.new('Body', me_cube_001)

# ---- transforms, parenting, visibility, modifiers, constraints
ob_armature.location = (0.0, 0.0, 0.0)
ob_armature.scale = (0.3696, 0.3696, 0.3696)
ob_armature.lineart.crease_threshold = 0.0
ob_long_hair.parent = ob_armature
ob_long_hair.location = (0.0, 0.0, 0.0)
ob_long_hair.lineart.crease_threshold = 0.0
_vg = ob_long_hair.vertex_groups.new(name='Bone')
for _i, _w in zip([2, 3, 6, 7, 8, 9, 10, 11, 12, 13, 14, 15, 16, 17, 18, 19, 20, 21, 22, 23, 24, 25, 26, 27, 28, 29, 30, 31, 32, 33, 34, 35, 36, 37, 38, 39, 40, 41, 42, 43, 44, 45, 46, 47, 48, 49, 50, 51, 52, 53, 54, 55, 56, 57, 58, 59, 60, 61, 62, 63, 64, 65, 66, 67, 68, 69, 70, 71, 72, 73, 74, 75, 76, 77, 78, 79, 80, 81, 82, 83], [0.07458, 0.03433, 0.08021, 0.03855, 0.08878, 0.05434, 0.09211, 0.05681, 0.8828, 0.8731, 0.8925, 0.8847, 0.1119, 0.1516, 0.1953, 0.2447, 0.3011, 0.366, 0.4404, 0.5252, 0.5983, 0.6602, 0.712, 0.7547, 0.7895, 0.8173, 0.8389, 0.855, 0.8662, 0.8737, 0.8607, 0.8433, 0.8207, 0.7922, 0.7569, 0.7137, 0.6616, 0.5996, 0.5265, 0.4417, 0.3674, 0.3028, 0.2467, 0.1979, 0.1548, 0.1161, 0.1147, 0.1436, 0.1795, 0.2239, 0.2789, 0.3474, 0.4335, 0.5426, 0.6279, 0.6951, 0.748, 0.7897, 0.8224, 0.8477, 0.8668, 0.8803, 0.8888, 0.8829, 0.8757, 0.8632, 0.845, 0.8203, 0.788, 0.7466, 0.6939, 0.6269, 0.5416, 0.4325, 0.3464, 0.2777, 0.2225, 0.1778, 0.1415, 0.1121]): _vg.add([_i], _w, 'REPLACE')
_vg = ob_long_hair.vertex_groups.new(name='Bone.001')
for _i, _w in zip([0, 1, 2, 3, 4, 5, 6, 7, 8, 9, 10, 11, 12, 13, 14, 15, 16, 17, 18, 19, 20, 21, 22, 23, 24, 25, 26, 27, 28, 29, 30, 31, 32, 33, 34, 35, 36, 37, 38, 39, 40, 41, 42, 43, 44, 45, 46, 47, 48, 49, 50, 51, 52, 53, 54, 55, 56, 57, 58, 59, 60, 61, 62, 63, 64, 65, 66, 67, 68, 69, 70, 71, 72, 73, 74, 75, 76, 77, 78, 79, 80, 81, 82, 83], [0.9873, 0.9891, 0.9254, 0.9578, 0.986, 0.989, 0.9198, 0.9557, 0.9112, 0.9457, 0.9079, 0.9432, 0.1172, 0.1269, 0.1075, 0.1153, 0.8881, 0.8484, 0.8047, 0.7553, 0.6989, 0.634, 0.5596, 0.4748, 0.4017, 0.3398, 0.288, 0.2453, 0.2105, 0.1827, 0.1611, 0.145, 0.1338, 0.1263, 0.1393, 0.1567, 0.1793, 0.2078, 0.2431, 0.2863, 0.3384, 0.4004, 0.4735, 0.5583, 0.6326, 0.6972, 0.7533, 0.8021, 0.8452, 0.8839, 0.8853, 0.8564, 0.8205, 0.7761, 0.7211, 0.6526, 0.5665, 0.4574, 0.3721, 0.3049, 0.252, 0.2103, 0.1776, 0.1523, 0.1332, 0.1197, 0.1112, 0.1171, 0.1243, 0.1368, 0.155, 0.1797, 0.212, 0.2534, 0.3061, 0.3731, 0.4584, 0.5675, 0.6536, 0.7223, 0.7775, 0.8222, 0.8585, 0.8879]): _vg.add([_i], _w, 'REPLACE')
_m = ob_long_hair.modifiers.new('Armature', 'ARMATURE')
_m.object = ob_armature
ob_cap.parent = ob_armature
ob_cap.location = (0.0, 0.0, 0.0)
ob_cap.lineart.crease_threshold = 0.0
_vg = ob_cap.vertex_groups.new(name='Bone')
for _i, _w in zip([11, 12, 13, 14, 15, 16, 17, 18, 19, 128, 129, 130, 131, 132, 133, 134, 135, 136], [0.01061, 0.03717, 0.05051, 0.05506, 0.05733, 0.05695, 0.05338, 0.03936, 0.005259, 0.1684, 0.1833, 0.1971, 0.2091, 0.2186, 0.2261, 0.2311, 0.233, 0.2313]): _vg.add([_i], _w, 'REPLACE')
_vg = ob_cap.vertex_groups.new(name='Bone.001')
for _i, _w in zip([0, 1, 2, 3, 4, 5, 6, 7, 8, 9, 10, 11, 12, 13, 14, 15, 16, 17, 18, 19, 20, 21, 22, 23, 24, 25, 26, 27, 28, 29, 30, 31, 32, 33, 34, 35, 36, 37, 38, 39, 40, 41, 42, 43, 44, 45, 46, 47, 48, 49, 50, 51, 52, 53, 54, 55, 56, 57, 58, 59, 60, 61, 62, 63, 64, 65, 66, 67, 68, 69, 70, 71, 72, 73, 74, 75, 76, 77, 78, 79, 80, 81, 82, 83, 84, 85, 86, 87, 88, 89, 90, 91, 92, 93, 94, 95, 96, 97, 98, 99, 100, 101, 102, 103, 104, 105, 106, 107, 108, 109, 110, 111, 112, 113, 114, 115, 116, 117, 118, 119, 120, 121, 122, 123, 124, 125, 126, 127, 128, 129, 130, 131, 132, 133, 134, 135, 136], [0.9992, 0.9989, 0.9985, 0.9979, 0.9972, 0.9961, 0.9945, 0.9924, 0.9893, 0.985, 0.9788, 0.9697, 0.9564, 0.9495, 0.9449, 0.9427, 0.9431, 0.9466, 0.9553, 0.9724, 1.002, 1.001, 1.0, 0.9998, 0.9997, 0.9997, 0.9997, 0.9997, 0.9996, 0.9996, 0.9995, 0.9994, 0.9994, 0.9992, 0.999, 0.9987, 0.9982, 0.9976, 0.9968, 0.9958, 0.9944, 0.9927, 0.9907, 0.9883, 0.9859, 0.984, 0.9828, 0.9824, 0.9829, 0.9845, 0.987, 0.9905, 0.9942, 0.9964, 0.9977, 0.9985, 0.999, 0.9993, 0.9995, 0.9996, 0.9996, 0.9996, 0.9996, 0.9995, 0.9998, 0.9998, 0.9997, 0.9996, 0.9996, 0.9994, 0.9993, 0.9991, 0.999, 0.9988, 0.9985, 0.9983, 0.9981, 0.998, 0.9979, 0.9979, 0.998, 0.9981, 0.9983, 0.9986, 0.9989, 0.9991, 0.9993, 0.9995, 0.9996, 0.9997, 0.9998, 0.9998, 0.9998, 0.9998, 0.9998, 0.9998, 0.9999, 0.9999, 0.9999, 0.9999, 0.9998, 0.9998, 0.9998, 0.9998, 0.9997, 0.9997, 0.9997, 0.9997, 0.9996, 0.9996, 0.9996, 0.9996, 0.9996, 0.9996, 0.9997, 0.9997, 0.9997, 0.9998, 0.9998, 0.9998, 0.9998, 0.9999, 0.9999, 0.9999, 0.9999, 0.9999, 0.9999, 0.9999, 0.8316, 0.8167, 0.8029, 0.7909, 0.7814, 0.7739, 0.7689, 0.767, 0.7687]): _vg.add([_i], _w, 'REPLACE')
_m = ob_cap.modifiers.new('Armature', 'ARMATURE')
_m.object = ob_armature
ob_short_hair.parent = ob_armature
ob_short_hair.location = (0.0, 0.0, 0.0)
ob_short_hair.lineart.crease_threshold = 0.0
_vg = ob_short_hair.vertex_groups.new(name='Bone')
_vg = ob_short_hair.vertex_groups.new(name='Bone.001')
_vg.add([0, 1, 2, 3, 4, 5, 6, 7], 1.0, 'REPLACE')
_m = ob_short_hair.modifiers.new('Armature', 'ARMATURE')
_m.object = ob_armature
ob_body.parent = ob_armature
ob_body.location = (0.0, 0.0, 0.0)
ob_body.lineart.crease_threshold = 0.0
_vg = ob_body.vertex_groups.new(name='Bone')
_vg.add([0, 1, 2, 3, 4, 5, 6, 7], 1.0, 'REPLACE')
_vg = ob_body.vertex_groups.new(name='Bone.001')
_vg.add([8, 9, 10, 11, 12, 13, 14, 15, 16, 17, 18, 19, 20, 21, 22, 23, 24, 25, 26, 27, 28, 29, 30, 31, 32, 33, 34, 35, 36, 37, 38, 39, 40, 41, 42, 43, 44, 45, 46, 47, 48, 49, 50, 51, 52, 53, 54, 55, 56, 57, 58, 59, 60, 61, 62, 63, 64, 65, 66, 67, 68, 69, 70, 71, 72, 73, 74, 75, 76, 77, 78, 79, 80, 81, 82, 83, 84, 85, 86, 87, 88, 89, 90, 91, 92, 93, 94, 95, 96, 97, 98, 99, 100, 101, 102, 103, 104, 105, 106, 107, 108, 109, 110, 111, 112, 113, 114, 115, 116, 117, 118, 119, 120, 121, 122, 123, 124, 125, 126, 127, 128, 129, 130, 131, 132, 133, 134, 135, 136, 137, 138, 139, 140, 141, 142, 143, 144, 145, 146, 147, 148, 149, 150, 151, 152, 153, 154, 155, 156, 157, 158, 159, 160, 161, 162, 163, 164, 165, 166, 167, 168, 169, 170, 171, 172, 173, 174, 175, 176, 177, 178, 179, 180, 181, 182, 183, 184, 185, 186, 187, 188, 189, 190, 191, 192, 193, 194, 195, 196, 197, 198, 199, 200, 201, 202, 203, 204, 205, 206, 207, 208, 209, 210, 211, 212, 213, 214, 215, 216, 217, 218, 219, 220, 221, 222, 223, 224, 225, 226, 227, 228, 229, 230, 231, 232, 233, 234, 235, 236, 237, 238, 239, 240, 241, 242, 243, 244, 245, 246, 247, 248, 249, 250, 251, 252, 253, 254, 255, 256, 257, 258, 259, 260, 261, 262, 263, 264, 265, 266, 267, 268, 269, 270, 271, 272, 273, 274, 275, 276, 277, 278, 279, 280, 281, 282, 283, 284, 285, 286, 287, 288, 289, 290, 291, 292, 293, 294, 295, 296, 297, 298, 299, 300, 301, 302, 303, 304, 305, 306, 307, 308, 309, 310, 311, 312, 313, 314, 315, 316, 317, 318, 319, 320, 321, 322, 323, 324, 325, 326, 327, 328, 329, 330, 331, 332, 333, 334, 335, 336, 337, 338, 339, 340, 341, 342, 343, 344, 345, 346, 347, 348, 349, 350, 351, 352, 353, 354, 355, 356, 357, 358, 359, 360, 361, 362, 363, 364, 365, 366, 367, 368, 369, 370, 371, 372, 373, 374, 375, 376, 377, 378, 379, 380, 381, 382, 383, 384, 385, 386, 387, 388, 389, 390, 391, 392, 393, 394, 395, 396, 397, 398, 399, 400, 401, 402, 403, 404, 405, 406, 407, 408, 409, 410, 411, 412, 413, 414, 415, 416, 417, 418, 419, 420, 421, 422, 423, 424, 425, 426, 427, 428, 429, 430, 431, 432, 433, 434, 435, 436, 437, 438, 439, 440, 441, 442, 443, 444, 445, 446, 447, 448, 449, 450, 451, 452, 453, 454, 455, 456, 457, 458, 459, 460, 461, 462, 463, 464, 465, 466, 467, 468, 469, 470, 471, 472, 473, 474, 475, 476, 477, 478, 479, 480, 481, 482, 483, 484, 485, 486, 487, 488, 489], 1.0, 'REPLACE')
_m = ob_body.modifiers.new('Armature', 'ARMATURE')
_m.object = ob_armature

# ---- collection membership
col_collection_1.objects.link(ob_armature)
col_collection_1.objects.link(ob_long_hair)
col_collection_1.objects.link(ob_cap)
col_collection_1.objects.link(ob_short_hair)
col_collection_1.objects.link(ob_body)

# ---- scene / render settings (as saved in the file)
scene.frame_start = 1; scene.frame_end = 250; scene.frame_set(1)
scene.render.engine = 'CYCLES'
scene.render.resolution_percentage = 50
scene.render.dither_intensity = 0.0
scene.cycles.use_denoising = False
scene.cycles.samples = 128
scene.cycles.sampling_pattern = 'TABULATED_SOBOL'
scene.cycles.use_adaptive_sampling = False
scene.cycles.use_light_tree = False
scene.cycles.blur_glossy = 0.0
scene.cycles.sample_clamp_indirect = 0.0
scene.view_settings.view_transform = 'Standard'
bpy.context.view_layer.update()

# ---- added for rendering (the .blend has no active camera and no usable light): camera, sun
cam_auto = bpy.data.cameras.new('AutoCamera')
cam_auto.lens = 50.0
cam_auto.sensor_width = 36.0
cam_auto.clip_end = 1000.0
ob_auto_camera = bpy.data.objects.new('AutoCamera', cam_auto)
scene.collection.objects.link(ob_auto_camera)
ob_auto_camera.location = (1.3619, -1.56034, 1.60859)
ob_auto_camera.rotation_euler = (1.09748, -7.21219e-08, 0.694738)
scene.camera = ob_auto_camera
light_auto_sun = bpy.data.lights.new('AutoSun', 'SUN')
light_auto_sun.energy = 3.0
light_auto_sun.angle = 0.0523599
ob_auto_sun = bpy.data.objects.new('AutoSun', light_auto_sun)
scene.collection.objects.link(ob_auto_sun)
ob_auto_sun.rotation_euler = (0.872665, 0.174533, 0.523599)
bpy.context.view_layer.update()
